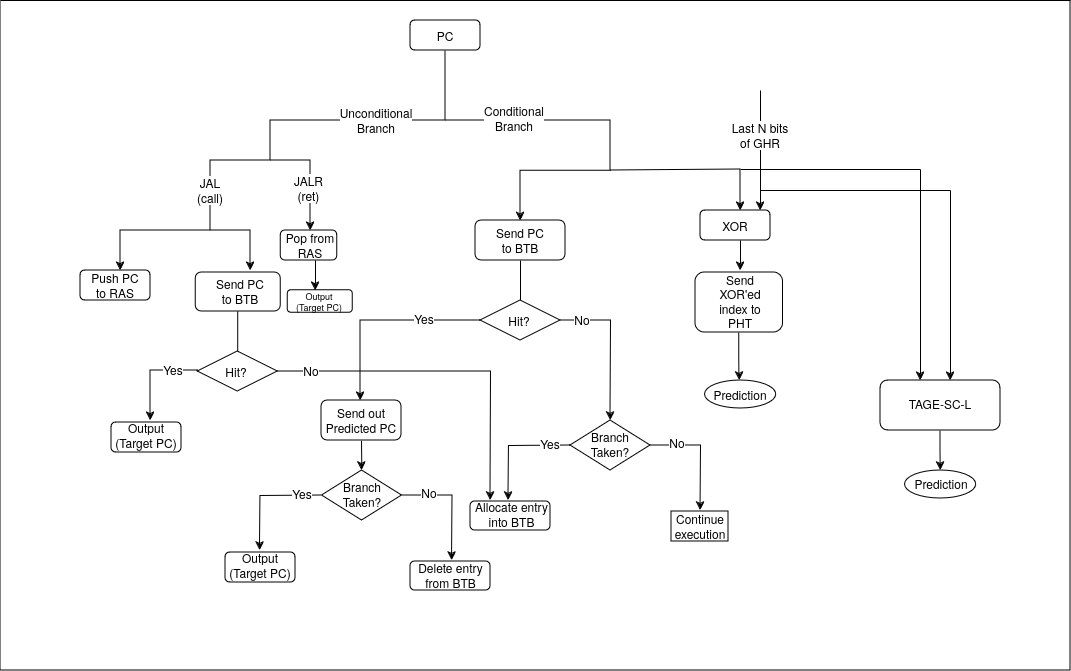

The diagram above was exported from draw.io. Its source (the exported page's mxGraphModel, read from the mxfile embedded in the PNG):
<mxGraphModel dx="1114" dy="726" grid="1" gridSize="10" guides="1" tooltips="1" connect="1" arrows="1" fold="1" page="1" pageScale="1" pageWidth="1169" pageHeight="827" background="#ffffff" math="0" shadow="0">
  <root>
    <mxCell id="0" />
    <mxCell id="1" parent="0" />
    <mxCell id="MOOyWLPG9M-g2RlNgpSv-4" style="edgeStyle=orthogonalEdgeStyle;rounded=0;orthogonalLoop=1;jettySize=auto;html=1;" parent="1" edge="1">
      <mxGeometry relative="1" as="geometry">
        <mxPoint x="150" y="300" as="targetPoint" />
        <mxPoint x="475" y="80" as="sourcePoint" />
        <Array as="points">
          <mxPoint x="475" y="150" />
          <mxPoint x="300" y="150" />
          <mxPoint x="300" y="190" />
          <mxPoint x="240" y="190" />
          <mxPoint x="240" y="260" />
        </Array>
      </mxGeometry>
    </mxCell>
    <mxCell id="MOOyWLPG9M-g2RlNgpSv-1" value="" style="rounded=1;whiteSpace=wrap;html=1;" parent="1" vertex="1">
      <mxGeometry x="440" y="50" width="70" height="30" as="geometry" />
    </mxCell>
    <mxCell id="MOOyWLPG9M-g2RlNgpSv-2" value="PC" style="text;html=1;align=center;verticalAlign=middle;whiteSpace=wrap;rounded=0;" parent="1" vertex="1">
      <mxGeometry x="445" y="50" width="60" height="30" as="geometry" />
    </mxCell>
    <mxCell id="MOOyWLPG9M-g2RlNgpSv-5" value="" style="endArrow=classic;html=1;rounded=0;" parent="1" edge="1">
      <mxGeometry width="50" height="50" relative="1" as="geometry">
        <mxPoint x="475" y="150" as="sourcePoint" />
        <mxPoint x="550" y="250.25" as="targetPoint" />
        <Array as="points">
          <mxPoint x="640" y="150" />
          <mxPoint x="640" y="200.25" />
          <mxPoint x="550" y="200.25" />
        </Array>
      </mxGeometry>
    </mxCell>
    <mxCell id="MOOyWLPG9M-g2RlNgpSv-7" value="&lt;div&gt;Conditional&lt;/div&gt;&lt;div&gt;Branch&lt;/div&gt;" style="text;html=1;align=center;verticalAlign=middle;whiteSpace=wrap;rounded=0;labelBackgroundColor=default;" parent="1" vertex="1">
      <mxGeometry x="519" y="138" width="50" height="20" as="geometry" />
    </mxCell>
    <mxCell id="MOOyWLPG9M-g2RlNgpSv-10" value="&lt;div&gt;Unconditional&lt;/div&gt;&lt;div&gt;Branch&lt;br&gt;&lt;/div&gt;" style="text;html=1;align=center;verticalAlign=middle;whiteSpace=wrap;rounded=0;labelBackgroundColor=default;" parent="1" vertex="1">
      <mxGeometry x="376" y="140" width="60" height="19" as="geometry" />
    </mxCell>
    <mxCell id="MOOyWLPG9M-g2RlNgpSv-12" value="" style="endArrow=classic;html=1;rounded=0;" parent="1" edge="1">
      <mxGeometry width="50" height="50" relative="1" as="geometry">
        <mxPoint x="300" y="190" as="sourcePoint" />
        <mxPoint x="340" y="260" as="targetPoint" />
        <Array as="points">
          <mxPoint x="340" y="190" />
        </Array>
      </mxGeometry>
    </mxCell>
    <mxCell id="MOOyWLPG9M-g2RlNgpSv-13" value="&lt;div&gt;JAL&lt;/div&gt;&lt;div&gt;(call)&lt;br&gt;&lt;/div&gt;" style="text;html=1;align=center;verticalAlign=middle;whiteSpace=wrap;rounded=0;labelBackgroundColor=default;" parent="1" vertex="1">
      <mxGeometry x="220" y="208.5" width="40" height="22" as="geometry" />
    </mxCell>
    <mxCell id="MOOyWLPG9M-g2RlNgpSv-15" value="&lt;div&gt;JALR&lt;/div&gt;&lt;div&gt;(ret)&lt;br&gt;&lt;/div&gt;" style="text;html=1;align=center;verticalAlign=middle;whiteSpace=wrap;rounded=0;labelBackgroundColor=default;" parent="1" vertex="1">
      <mxGeometry x="323" y="208.5" width="31" height="18.5" as="geometry" />
    </mxCell>
    <mxCell id="MOOyWLPG9M-g2RlNgpSv-16" value="" style="rounded=1;whiteSpace=wrap;html=1;" parent="1" vertex="1">
      <mxGeometry x="110" y="300" width="70" height="30" as="geometry" />
    </mxCell>
    <mxCell id="MOOyWLPG9M-g2RlNgpSv-17" value="Push PC to RAS" style="text;html=1;align=center;verticalAlign=middle;whiteSpace=wrap;rounded=0;" parent="1" vertex="1">
      <mxGeometry x="115" y="300" width="60" height="30" as="geometry" />
    </mxCell>
    <mxCell id="MOOyWLPG9M-g2RlNgpSv-18" value="" style="rounded=1;whiteSpace=wrap;html=1;" parent="1" vertex="1">
      <mxGeometry x="310.25" y="260" width="56.5" height="30" as="geometry" />
    </mxCell>
    <mxCell id="MOOyWLPG9M-g2RlNgpSv-19" value="Pop from RAS" style="text;html=1;align=center;verticalAlign=middle;whiteSpace=wrap;rounded=0;" parent="1" vertex="1">
      <mxGeometry x="310.25" y="260" width="59.75" height="30" as="geometry" />
    </mxCell>
    <mxCell id="MOOyWLPG9M-g2RlNgpSv-20" value="" style="endArrow=classic;html=1;rounded=0;" parent="1" edge="1">
      <mxGeometry width="50" height="50" relative="1" as="geometry">
        <mxPoint x="345" y="290" as="sourcePoint" />
        <mxPoint x="345" y="320" as="targetPoint" />
      </mxGeometry>
    </mxCell>
    <mxCell id="MOOyWLPG9M-g2RlNgpSv-23" value="" style="rounded=1;whiteSpace=wrap;html=1;" parent="1" vertex="1">
      <mxGeometry x="505" y="250" width="90" height="40" as="geometry" />
    </mxCell>
    <mxCell id="MOOyWLPG9M-g2RlNgpSv-24" value="Send PC to BTB" style="text;html=1;align=center;verticalAlign=middle;whiteSpace=wrap;rounded=0;" parent="1" vertex="1">
      <mxGeometry x="520" y="255" width="60" height="30" as="geometry" />
    </mxCell>
    <mxCell id="MOOyWLPG9M-g2RlNgpSv-25" value="" style="endArrow=classic;html=1;rounded=0;" parent="1" edge="1">
      <mxGeometry width="50" height="50" relative="1" as="geometry">
        <mxPoint x="640" y="200" as="sourcePoint" />
        <mxPoint x="770" y="240" as="targetPoint" />
        <Array as="points">
          <mxPoint x="770" y="199" />
        </Array>
      </mxGeometry>
    </mxCell>
    <mxCell id="MOOyWLPG9M-g2RlNgpSv-27" value="" style="rounded=1;whiteSpace=wrap;html=1;" parent="1" vertex="1">
      <mxGeometry x="730" y="240" width="70" height="30" as="geometry" />
    </mxCell>
    <mxCell id="MOOyWLPG9M-g2RlNgpSv-29" value="XOR" style="text;html=1;align=center;verticalAlign=middle;whiteSpace=wrap;rounded=0;" parent="1" vertex="1">
      <mxGeometry x="735" y="240" width="60" height="30" as="geometry" />
    </mxCell>
    <mxCell id="MOOyWLPG9M-g2RlNgpSv-30" value="" style="endArrow=classic;html=1;rounded=0;entryX=0.917;entryY=0;entryDx=0;entryDy=0;entryPerimeter=0;" parent="1" target="MOOyWLPG9M-g2RlNgpSv-29" edge="1">
      <mxGeometry width="50" height="50" relative="1" as="geometry">
        <mxPoint x="790" y="120" as="sourcePoint" />
        <mxPoint x="860" y="187" as="targetPoint" />
      </mxGeometry>
    </mxCell>
    <mxCell id="MOOyWLPG9M-g2RlNgpSv-31" value="Last N bits of GHR" style="text;html=1;align=center;verticalAlign=middle;whiteSpace=wrap;rounded=0;labelBackgroundColor=default;" parent="1" vertex="1">
      <mxGeometry x="760" y="150" width="60" height="30" as="geometry" />
    </mxCell>
    <mxCell id="MOOyWLPG9M-g2RlNgpSv-32" value="" style="endArrow=classic;html=1;rounded=0;" parent="1" edge="1">
      <mxGeometry width="50" height="50" relative="1" as="geometry">
        <mxPoint x="770" y="270" as="sourcePoint" />
        <mxPoint x="770" y="300" as="targetPoint" />
      </mxGeometry>
    </mxCell>
    <mxCell id="l7AQYdnZ-coa5yuNuUZ7-12" style="edgeStyle=orthogonalEdgeStyle;rounded=0;orthogonalLoop=1;jettySize=auto;html=1;" parent="1" source="MOOyWLPG9M-g2RlNgpSv-33" edge="1">
      <mxGeometry relative="1" as="geometry">
        <mxPoint x="769" y="410" as="targetPoint" />
      </mxGeometry>
    </mxCell>
    <mxCell id="MOOyWLPG9M-g2RlNgpSv-33" value="" style="rounded=1;whiteSpace=wrap;html=1;" parent="1" vertex="1">
      <mxGeometry x="725" y="302" width="87.5" height="60" as="geometry" />
    </mxCell>
    <mxCell id="MOOyWLPG9M-g2RlNgpSv-34" value="Send XOR'ed index to PHT" style="text;html=1;align=center;verticalAlign=middle;whiteSpace=wrap;rounded=0;" parent="1" vertex="1">
      <mxGeometry x="740" y="312" width="60" height="38" as="geometry" />
    </mxCell>
    <mxCell id="l7AQYdnZ-coa5yuNuUZ7-6" value="" style="endArrow=none;html=1;rounded=0;" parent="1" edge="1">
      <mxGeometry width="50" height="50" relative="1" as="geometry">
        <mxPoint x="550" y="330" as="sourcePoint" />
        <mxPoint x="550" y="290" as="targetPoint" />
      </mxGeometry>
    </mxCell>
    <mxCell id="l7AQYdnZ-coa5yuNuUZ7-10" style="edgeStyle=orthogonalEdgeStyle;rounded=0;orthogonalLoop=1;jettySize=auto;html=1;exitX=1;exitY=0.5;exitDx=0;exitDy=0;" parent="1" source="l7AQYdnZ-coa5yuNuUZ7-8" edge="1">
      <mxGeometry relative="1" as="geometry">
        <mxPoint x="640.0000000000001" y="450" as="targetPoint" />
      </mxGeometry>
    </mxCell>
    <mxCell id="l7AQYdnZ-coa5yuNuUZ7-11" style="edgeStyle=orthogonalEdgeStyle;rounded=0;orthogonalLoop=1;jettySize=auto;html=1;exitX=0;exitY=0.5;exitDx=0;exitDy=0;" parent="1" source="l7AQYdnZ-coa5yuNuUZ7-8" edge="1">
      <mxGeometry relative="1" as="geometry">
        <mxPoint x="390" y="430" as="targetPoint" />
        <Array as="points">
          <mxPoint x="390" y="350" />
        </Array>
      </mxGeometry>
    </mxCell>
    <mxCell id="l7AQYdnZ-coa5yuNuUZ7-8" value="" style="rhombus;whiteSpace=wrap;html=1;" parent="1" vertex="1">
      <mxGeometry x="510" y="330" width="80" height="40" as="geometry" />
    </mxCell>
    <mxCell id="l7AQYdnZ-coa5yuNuUZ7-9" value="Hit?" style="text;html=1;align=center;verticalAlign=middle;whiteSpace=wrap;rounded=0;" parent="1" vertex="1">
      <mxGeometry x="519" y="335" width="60" height="30" as="geometry" />
    </mxCell>
    <mxCell id="l7AQYdnZ-coa5yuNuUZ7-13" value="" style="ellipse;whiteSpace=wrap;html=1;" parent="1" vertex="1">
      <mxGeometry x="734.37" y="410" width="71.25" height="28" as="geometry" />
    </mxCell>
    <mxCell id="l7AQYdnZ-coa5yuNuUZ7-14" value="Prediction" style="text;html=1;align=center;verticalAlign=middle;whiteSpace=wrap;rounded=0;" parent="1" vertex="1">
      <mxGeometry x="740" y="409" width="60" height="30" as="geometry" />
    </mxCell>
    <mxCell id="l7AQYdnZ-coa5yuNuUZ7-15" value="Yes" style="text;html=1;align=center;verticalAlign=middle;whiteSpace=wrap;rounded=0;labelBackgroundColor=default;" parent="1" vertex="1">
      <mxGeometry x="424" y="333" width="60" height="30" as="geometry" />
    </mxCell>
    <mxCell id="l7AQYdnZ-coa5yuNuUZ7-16" value="No" style="text;html=1;align=center;verticalAlign=middle;whiteSpace=wrap;rounded=0;labelBackgroundColor=default;" parent="1" vertex="1">
      <mxGeometry x="582" y="334" width="60" height="30" as="geometry" />
    </mxCell>
    <mxCell id="l7AQYdnZ-coa5yuNuUZ7-39" style="edgeStyle=orthogonalEdgeStyle;rounded=0;orthogonalLoop=1;jettySize=auto;html=1;exitX=0.5;exitY=1;exitDx=0;exitDy=0;" parent="1" source="l7AQYdnZ-coa5yuNuUZ7-17" edge="1">
      <mxGeometry relative="1" as="geometry">
        <mxPoint x="391.3225806451612" y="500" as="targetPoint" />
      </mxGeometry>
    </mxCell>
    <mxCell id="l7AQYdnZ-coa5yuNuUZ7-17" value="" style="rounded=1;whiteSpace=wrap;html=1;" parent="1" vertex="1">
      <mxGeometry x="351" y="430" width="80" height="40" as="geometry" />
    </mxCell>
    <mxCell id="l7AQYdnZ-coa5yuNuUZ7-18" value="Send out Predicted PC" style="text;html=1;align=center;verticalAlign=middle;whiteSpace=wrap;rounded=0;" parent="1" vertex="1">
      <mxGeometry x="346" y="435" width="90" height="30" as="geometry" />
    </mxCell>
    <mxCell id="l7AQYdnZ-coa5yuNuUZ7-23" style="edgeStyle=orthogonalEdgeStyle;rounded=0;orthogonalLoop=1;jettySize=auto;html=1;exitX=1;exitY=0.5;exitDx=0;exitDy=0;" parent="1" source="l7AQYdnZ-coa5yuNuUZ7-19" edge="1">
      <mxGeometry relative="1" as="geometry">
        <mxPoint x="730" y="540" as="targetPoint" />
      </mxGeometry>
    </mxCell>
    <mxCell id="l7AQYdnZ-coa5yuNuUZ7-19" value="" style="rhombus;whiteSpace=wrap;html=1;" parent="1" vertex="1">
      <mxGeometry x="600" y="450" width="80" height="50" as="geometry" />
    </mxCell>
    <mxCell id="l7AQYdnZ-coa5yuNuUZ7-25" style="edgeStyle=orthogonalEdgeStyle;rounded=0;orthogonalLoop=1;jettySize=auto;html=1;" parent="1" edge="1">
      <mxGeometry relative="1" as="geometry">
        <mxPoint x="538" y="530" as="targetPoint" />
        <mxPoint x="600.0000000000002" y="475.0322580645161" as="sourcePoint" />
      </mxGeometry>
    </mxCell>
    <mxCell id="l7AQYdnZ-coa5yuNuUZ7-20" value="Branch Taken?" style="text;html=1;align=center;verticalAlign=middle;whiteSpace=wrap;rounded=0;" parent="1" vertex="1">
      <mxGeometry x="610" y="459" width="60" height="30" as="geometry" />
    </mxCell>
    <mxCell id="l7AQYdnZ-coa5yuNuUZ7-27" value="Yes" style="text;html=1;align=center;verticalAlign=middle;whiteSpace=wrap;rounded=0;labelBackgroundColor=default;" parent="1" vertex="1">
      <mxGeometry x="550" y="458" width="60" height="30" as="geometry" />
    </mxCell>
    <mxCell id="l7AQYdnZ-coa5yuNuUZ7-29" value="No" style="text;html=1;align=center;verticalAlign=middle;whiteSpace=wrap;rounded=0;labelBackgroundColor=default;" parent="1" vertex="1">
      <mxGeometry x="677" y="457" width="60" height="30" as="geometry" />
    </mxCell>
    <mxCell id="l7AQYdnZ-coa5yuNuUZ7-30" value="Continue execution" style="text;html=1;align=center;verticalAlign=middle;whiteSpace=wrap;rounded=0;labelBorderColor=default;" parent="1" vertex="1">
      <mxGeometry x="700" y="541" width="60" height="30" as="geometry" />
    </mxCell>
    <mxCell id="l7AQYdnZ-coa5yuNuUZ7-31" value="" style="rounded=1;whiteSpace=wrap;html=1;" parent="1" vertex="1">
      <mxGeometry x="500" y="531" width="80" height="29" as="geometry" />
    </mxCell>
    <mxCell id="l7AQYdnZ-coa5yuNuUZ7-32" value="Allocate entry into BTB " style="text;html=1;align=center;verticalAlign=middle;whiteSpace=wrap;rounded=0;" parent="1" vertex="1">
      <mxGeometry x="504" y="531.5" width="75" height="24" as="geometry" />
    </mxCell>
    <mxCell id="l7AQYdnZ-coa5yuNuUZ7-33" style="edgeStyle=orthogonalEdgeStyle;rounded=0;orthogonalLoop=1;jettySize=auto;html=1;exitX=1;exitY=0.5;exitDx=0;exitDy=0;" parent="1" source="l7AQYdnZ-coa5yuNuUZ7-34" edge="1">
      <mxGeometry relative="1" as="geometry">
        <mxPoint x="481.5" y="590" as="targetPoint" />
      </mxGeometry>
    </mxCell>
    <mxCell id="l7AQYdnZ-coa5yuNuUZ7-34" value="" style="rhombus;whiteSpace=wrap;html=1;" parent="1" vertex="1">
      <mxGeometry x="351.5" y="500" width="80" height="50" as="geometry" />
    </mxCell>
    <mxCell id="l7AQYdnZ-coa5yuNuUZ7-35" style="edgeStyle=orthogonalEdgeStyle;rounded=0;orthogonalLoop=1;jettySize=auto;html=1;" parent="1" edge="1">
      <mxGeometry relative="1" as="geometry">
        <mxPoint x="289.5" y="580" as="targetPoint" />
        <mxPoint x="351.5000000000002" y="525.0322580645161" as="sourcePoint" />
      </mxGeometry>
    </mxCell>
    <mxCell id="l7AQYdnZ-coa5yuNuUZ7-36" value="Branch Taken?" style="text;html=1;align=center;verticalAlign=middle;whiteSpace=wrap;rounded=0;" parent="1" vertex="1">
      <mxGeometry x="361.5" y="509" width="60" height="30" as="geometry" />
    </mxCell>
    <mxCell id="l7AQYdnZ-coa5yuNuUZ7-37" value="Yes" style="text;html=1;align=center;verticalAlign=middle;whiteSpace=wrap;rounded=0;labelBackgroundColor=default;" parent="1" vertex="1">
      <mxGeometry x="301.5" y="508" width="60" height="30" as="geometry" />
    </mxCell>
    <mxCell id="l7AQYdnZ-coa5yuNuUZ7-38" value="No" style="text;html=1;align=center;verticalAlign=middle;whiteSpace=wrap;rounded=0;labelBackgroundColor=default;" parent="1" vertex="1">
      <mxGeometry x="428.5" y="507" width="60" height="30" as="geometry" />
    </mxCell>
    <mxCell id="l7AQYdnZ-coa5yuNuUZ7-43" value="" style="rounded=1;whiteSpace=wrap;html=1;" parent="1" vertex="1">
      <mxGeometry x="440" y="591" width="80" height="29" as="geometry" />
    </mxCell>
    <mxCell id="l7AQYdnZ-coa5yuNuUZ7-44" value="Delete entry from BTB " style="text;html=1;align=center;verticalAlign=middle;whiteSpace=wrap;rounded=0;" parent="1" vertex="1">
      <mxGeometry x="443" y="593" width="75" height="24" as="geometry" />
    </mxCell>
    <mxCell id="l7AQYdnZ-coa5yuNuUZ7-45" value="" style="endArrow=none;html=1;rounded=0;" parent="1" edge="1">
      <mxGeometry width="50" height="50" relative="1" as="geometry">
        <mxPoint x="770" y="199" as="sourcePoint" />
        <mxPoint x="950" y="199" as="targetPoint" />
      </mxGeometry>
    </mxCell>
    <mxCell id="l7AQYdnZ-coa5yuNuUZ7-46" value="" style="endArrow=none;html=1;rounded=0;" parent="1" edge="1">
      <mxGeometry width="50" height="50" relative="1" as="geometry">
        <mxPoint x="790" y="220" as="sourcePoint" />
        <mxPoint x="980" y="220" as="targetPoint" />
      </mxGeometry>
    </mxCell>
    <mxCell id="l7AQYdnZ-coa5yuNuUZ7-47" value="" style="endArrow=classic;html=1;rounded=0;" parent="1" edge="1">
      <mxGeometry width="50" height="50" relative="1" as="geometry">
        <mxPoint x="950" y="199" as="sourcePoint" />
        <mxPoint x="950" y="410" as="targetPoint" />
      </mxGeometry>
    </mxCell>
    <mxCell id="l7AQYdnZ-coa5yuNuUZ7-48" value="" style="endArrow=classic;html=1;rounded=0;" parent="1" edge="1">
      <mxGeometry width="50" height="50" relative="1" as="geometry">
        <mxPoint x="980" y="220" as="sourcePoint" />
        <mxPoint x="980" y="410" as="targetPoint" />
      </mxGeometry>
    </mxCell>
    <mxCell id="l7AQYdnZ-coa5yuNuUZ7-51" style="edgeStyle=orthogonalEdgeStyle;rounded=0;orthogonalLoop=1;jettySize=auto;html=1;exitX=0.5;exitY=1;exitDx=0;exitDy=0;" parent="1" source="l7AQYdnZ-coa5yuNuUZ7-49" edge="1">
      <mxGeometry relative="1" as="geometry">
        <mxPoint x="970.1578947368421" y="500" as="targetPoint" />
      </mxGeometry>
    </mxCell>
    <mxCell id="l7AQYdnZ-coa5yuNuUZ7-49" value="" style="rounded=1;whiteSpace=wrap;html=1;" parent="1" vertex="1">
      <mxGeometry x="910" y="410" width="120" height="50" as="geometry" />
    </mxCell>
    <mxCell id="l7AQYdnZ-coa5yuNuUZ7-50" value="TAGE-SC-L" style="text;html=1;align=center;verticalAlign=middle;whiteSpace=wrap;rounded=0;" parent="1" vertex="1">
      <mxGeometry x="930" y="418" width="80" height="30" as="geometry" />
    </mxCell>
    <mxCell id="l7AQYdnZ-coa5yuNuUZ7-53" value="" style="ellipse;whiteSpace=wrap;html=1;" parent="1" vertex="1">
      <mxGeometry x="934.38" y="500" width="71.25" height="28" as="geometry" />
    </mxCell>
    <mxCell id="l7AQYdnZ-coa5yuNuUZ7-54" value="Prediction" style="text;html=1;align=center;verticalAlign=middle;whiteSpace=wrap;rounded=0;" parent="1" vertex="1">
      <mxGeometry x="941.01" y="498" width="60" height="30" as="geometry" />
    </mxCell>
    <mxCell id="l7AQYdnZ-coa5yuNuUZ7-55" value="" style="endArrow=classic;html=1;rounded=0;" parent="1" edge="1">
      <mxGeometry width="50" height="50" relative="1" as="geometry">
        <mxPoint x="240" y="260" as="sourcePoint" />
        <mxPoint x="280" y="300" as="targetPoint" />
        <Array as="points">
          <mxPoint x="280" y="260" />
        </Array>
      </mxGeometry>
    </mxCell>
    <mxCell id="l7AQYdnZ-coa5yuNuUZ7-61" value="" style="rounded=1;whiteSpace=wrap;html=1;" parent="1" vertex="1">
      <mxGeometry x="225.25" y="302" width="85" height="39" as="geometry" />
    </mxCell>
    <mxCell id="l7AQYdnZ-coa5yuNuUZ7-62" value="Send PC to BTB" style="text;html=1;align=center;verticalAlign=middle;whiteSpace=wrap;rounded=0;" parent="1" vertex="1">
      <mxGeometry x="240.25" y="306" width="60" height="30" as="geometry" />
    </mxCell>
    <mxCell id="l7AQYdnZ-coa5yuNuUZ7-63" value="" style="endArrow=none;html=1;rounded=0;" parent="1" edge="1">
      <mxGeometry width="50" height="50" relative="1" as="geometry">
        <mxPoint x="267.22" y="381" as="sourcePoint" />
        <mxPoint x="267.22" y="341" as="targetPoint" />
      </mxGeometry>
    </mxCell>
    <mxCell id="l7AQYdnZ-coa5yuNuUZ7-64" style="edgeStyle=orthogonalEdgeStyle;rounded=0;orthogonalLoop=1;jettySize=auto;html=1;exitX=1;exitY=0.5;exitDx=0;exitDy=0;" parent="1" source="l7AQYdnZ-coa5yuNuUZ7-66" edge="1">
      <mxGeometry relative="1" as="geometry">
        <mxPoint x="520" y="530" as="targetPoint" />
      </mxGeometry>
    </mxCell>
    <mxCell id="l7AQYdnZ-coa5yuNuUZ7-65" style="edgeStyle=orthogonalEdgeStyle;rounded=0;orthogonalLoop=1;jettySize=auto;html=1;exitX=0;exitY=0.5;exitDx=0;exitDy=0;" parent="1" source="l7AQYdnZ-coa5yuNuUZ7-66" edge="1">
      <mxGeometry relative="1" as="geometry">
        <mxPoint x="180" y="450" as="targetPoint" />
        <Array as="points">
          <mxPoint x="180" y="400" />
          <mxPoint x="110" y="400" />
        </Array>
      </mxGeometry>
    </mxCell>
    <mxCell id="l7AQYdnZ-coa5yuNuUZ7-66" value="" style="rhombus;whiteSpace=wrap;html=1;" parent="1" vertex="1">
      <mxGeometry x="227.25" y="381" width="80" height="40" as="geometry" />
    </mxCell>
    <mxCell id="l7AQYdnZ-coa5yuNuUZ7-67" value="Hit?" style="text;html=1;align=center;verticalAlign=middle;whiteSpace=wrap;rounded=0;" parent="1" vertex="1">
      <mxGeometry x="236.25" y="386" width="60" height="30" as="geometry" />
    </mxCell>
    <mxCell id="l7AQYdnZ-coa5yuNuUZ7-68" value="Yes" style="text;html=1;align=center;verticalAlign=middle;whiteSpace=wrap;rounded=0;labelBackgroundColor=default;" parent="1" vertex="1">
      <mxGeometry x="173.25" y="384" width="60" height="30" as="geometry" />
    </mxCell>
    <mxCell id="l7AQYdnZ-coa5yuNuUZ7-69" value="No" style="text;html=1;align=center;verticalAlign=middle;whiteSpace=wrap;rounded=0;labelBackgroundColor=default;" parent="1" vertex="1">
      <mxGeometry x="311" y="385" width="60" height="30" as="geometry" />
    </mxCell>
    <mxCell id="l7AQYdnZ-coa5yuNuUZ7-74" value="" style="rounded=1;whiteSpace=wrap;html=1;" parent="1" vertex="1">
      <mxGeometry x="141" y="452" width="70" height="30" as="geometry" />
    </mxCell>
    <mxCell id="l7AQYdnZ-coa5yuNuUZ7-75" value="&lt;div&gt;Output&lt;/div&gt;&lt;div&gt;(Target PC)&lt;br&gt;&lt;/div&gt;" style="text;html=1;align=center;verticalAlign=middle;whiteSpace=wrap;rounded=0;" parent="1" vertex="1">
      <mxGeometry x="136" y="450" width="80" height="30" as="geometry" />
    </mxCell>
    <mxCell id="l7AQYdnZ-coa5yuNuUZ7-76" value="" style="rounded=1;whiteSpace=wrap;html=1;" parent="1" vertex="1">
      <mxGeometry x="255" y="582" width="70" height="30" as="geometry" />
    </mxCell>
    <mxCell id="l7AQYdnZ-coa5yuNuUZ7-77" value="&lt;div&gt;Output&lt;/div&gt;&lt;div&gt;(Target PC)&lt;br&gt;&lt;/div&gt;" style="text;html=1;align=center;verticalAlign=middle;whiteSpace=wrap;rounded=0;" parent="1" vertex="1">
      <mxGeometry x="250" y="580" width="80" height="30" as="geometry" />
    </mxCell>
    <mxCell id="l7AQYdnZ-coa5yuNuUZ7-80" value="" style="rounded=1;whiteSpace=wrap;html=1;" parent="1" vertex="1">
      <mxGeometry x="317.37" y="319.75" width="65" height="22.5" as="geometry" />
    </mxCell>
    <mxCell id="l7AQYdnZ-coa5yuNuUZ7-81" value="&lt;div&gt;Output&lt;/div&gt;&lt;div&gt;(Target PC)&lt;br&gt;&lt;/div&gt;" style="text;html=1;align=center;verticalAlign=middle;whiteSpace=wrap;rounded=0;fontSize=9;" parent="1" vertex="1">
      <mxGeometry x="301.5" y="320.75" width="93.75" height="20.25" as="geometry" />
    </mxCell>
    <mxCell id="_8fkMeZxIkLIZhTFyKRv-1" value="" style="swimlane;startSize=0;" vertex="1" parent="1">
      <mxGeometry x="30" y="30" width="1070" height="670" as="geometry">
        <mxRectangle x="30" y="30" width="50" height="40" as="alternateBounds" />
      </mxGeometry>
    </mxCell>
  </root>
</mxGraphModel>